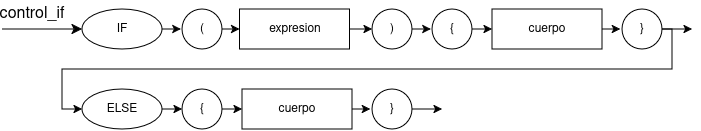

The diagram above was exported from draw.io. Its source (the exported page's mxGraphModel, read from the mxfile embedded in the PNG):
<mxGraphModel dx="30" dy="-694" grid="1" gridSize="10" guides="1" tooltips="1" connect="1" arrows="1" fold="1" page="1" pageScale="1" pageWidth="827" pageHeight="1169" math="0" shadow="0">
  <root>
    <mxCell id="0" />
    <mxCell id="1" parent="0" />
    <mxCell id="qWlWauTJVM-Ps-hnZYO--130" parent="1" style="text;html=1;whiteSpace=wrap;strokeColor=none;fillColor=none;align=center;verticalAlign=middle;rounded=0;fontSize=16;" value="&lt;div&gt;control_if&lt;/div&gt;" vertex="1">
      <mxGeometry height="30" width="60" x="1140.0046153846151" y="1600.003846153846" as="geometry" />
    </mxCell>
    <mxCell id="qWlWauTJVM-Ps-hnZYO--133" edge="1" parent="1" style="edgeStyle=none;curved=1;rounded=0;orthogonalLoop=1;jettySize=auto;html=1;exitX=0;exitY=0.5;exitDx=0;exitDy=0;fontSize=12;startSize=8;endSize=8;endArrow=none;endFill=0;startArrow=classic;startFill=1;">
      <mxGeometry relative="1" as="geometry">
        <mxPoint x="1220.0046153846183" y="1629.8905128205129" as="sourcePoint" />
        <mxPoint x="1140.0046153846151" y="1629.8905128205129" as="targetPoint" />
      </mxGeometry>
    </mxCell>
    <mxCell id="jAvmw-PDBwPB92yr81rf-55" parent="1" style="ellipse;whiteSpace=wrap;html=1;" value="IF" vertex="1">
      <mxGeometry height="40" width="80" x="1220" y="1610" as="geometry" />
    </mxCell>
    <mxCell id="jAvmw-PDBwPB92yr81rf-67" edge="1" parent="1" source="jAvmw-PDBwPB92yr81rf-56" style="edgeStyle=orthogonalEdgeStyle;rounded=0;orthogonalLoop=1;jettySize=auto;html=1;exitX=1;exitY=0.5;exitDx=0;exitDy=0;entryX=0;entryY=0.5;entryDx=0;entryDy=0;" target="jAvmw-PDBwPB92yr81rf-58">
      <mxGeometry relative="1" as="geometry" />
    </mxCell>
    <mxCell id="jAvmw-PDBwPB92yr81rf-56" parent="1" style="ellipse;whiteSpace=wrap;html=1;" value="(" vertex="1">
      <mxGeometry height="40" width="40" x="1320" y="1610" as="geometry" />
    </mxCell>
    <mxCell id="jAvmw-PDBwPB92yr81rf-57" parent="1" style="ellipse;whiteSpace=wrap;html=1;" value=")" vertex="1">
      <mxGeometry height="40" width="40" x="1510" y="1610" as="geometry" />
    </mxCell>
    <mxCell id="jAvmw-PDBwPB92yr81rf-66" edge="1" parent="1" source="jAvmw-PDBwPB92yr81rf-58" style="edgeStyle=orthogonalEdgeStyle;rounded=0;orthogonalLoop=1;jettySize=auto;html=1;exitX=1;exitY=0.5;exitDx=0;exitDy=0;entryX=0;entryY=0.5;entryDx=0;entryDy=0;" target="jAvmw-PDBwPB92yr81rf-57">
      <mxGeometry relative="1" as="geometry" />
    </mxCell>
    <mxCell id="jAvmw-PDBwPB92yr81rf-58" parent="1" style="rounded=0;whiteSpace=wrap;html=1;" value="expresion" vertex="1">
      <mxGeometry height="40" width="110" x="1377.62" y="1610" as="geometry" />
    </mxCell>
    <mxCell id="jAvmw-PDBwPB92yr81rf-64" edge="1" parent="1" source="jAvmw-PDBwPB92yr81rf-59" style="edgeStyle=orthogonalEdgeStyle;rounded=0;orthogonalLoop=1;jettySize=auto;html=1;exitX=1;exitY=0.5;exitDx=0;exitDy=0;entryX=0;entryY=0.5;entryDx=0;entryDy=0;" target="jAvmw-PDBwPB92yr81rf-61">
      <mxGeometry relative="1" as="geometry" />
    </mxCell>
    <mxCell id="jAvmw-PDBwPB92yr81rf-59" parent="1" style="ellipse;whiteSpace=wrap;html=1;" value="{" vertex="1">
      <mxGeometry height="40" width="40" x="1570" y="1610" as="geometry" />
    </mxCell>
    <mxCell id="jAvmw-PDBwPB92yr81rf-62" edge="1" parent="1" source="jAvmw-PDBwPB92yr81rf-60" style="edgeStyle=orthogonalEdgeStyle;rounded=0;orthogonalLoop=1;jettySize=auto;html=1;exitX=1;exitY=0.5;exitDx=0;exitDy=0;">
      <mxGeometry relative="1" as="geometry">
        <mxPoint x="1830" y="1630" as="targetPoint" />
      </mxGeometry>
    </mxCell>
    <mxCell id="jAvmw-PDBwPB92yr81rf-69" edge="1" parent="1" source="jAvmw-PDBwPB92yr81rf-60" style="edgeStyle=orthogonalEdgeStyle;rounded=0;orthogonalLoop=1;jettySize=auto;html=1;exitX=1;exitY=0.5;exitDx=0;exitDy=0;entryX=0;entryY=0.5;entryDx=0;entryDy=0;" target="jAvmw-PDBwPB92yr81rf-70">
      <mxGeometry relative="1" as="geometry">
        <Array as="points">
          <mxPoint x="1810" y="1630" />
          <mxPoint x="1810" y="1670" />
          <mxPoint x="1200" y="1670" />
          <mxPoint x="1200" y="1710" />
        </Array>
        <mxPoint x="1190" y="1700" as="targetPoint" />
      </mxGeometry>
    </mxCell>
    <mxCell id="jAvmw-PDBwPB92yr81rf-60" parent="1" style="ellipse;whiteSpace=wrap;html=1;" value="}" vertex="1">
      <mxGeometry height="40" width="40" x="1760" y="1610" as="geometry" />
    </mxCell>
    <mxCell id="jAvmw-PDBwPB92yr81rf-61" parent="1" style="rounded=0;whiteSpace=wrap;html=1;" value="cuerpo" vertex="1">
      <mxGeometry height="40" width="110" x="1630" y="1610" as="geometry" />
    </mxCell>
    <mxCell id="jAvmw-PDBwPB92yr81rf-63" edge="1" parent="1" source="jAvmw-PDBwPB92yr81rf-61" style="edgeStyle=orthogonalEdgeStyle;rounded=0;orthogonalLoop=1;jettySize=auto;html=1;exitX=1;exitY=0.5;exitDx=0;exitDy=0;entryX=-0.041;entryY=0.506;entryDx=0;entryDy=0;entryPerimeter=0;" target="jAvmw-PDBwPB92yr81rf-60">
      <mxGeometry relative="1" as="geometry" />
    </mxCell>
    <mxCell id="jAvmw-PDBwPB92yr81rf-65" edge="1" parent="1" source="jAvmw-PDBwPB92yr81rf-57" style="edgeStyle=orthogonalEdgeStyle;rounded=0;orthogonalLoop=1;jettySize=auto;html=1;exitX=1;exitY=0.5;exitDx=0;exitDy=0;entryX=-0.031;entryY=0.517;entryDx=0;entryDy=0;entryPerimeter=0;" target="jAvmw-PDBwPB92yr81rf-59">
      <mxGeometry relative="1" as="geometry" />
    </mxCell>
    <mxCell id="jAvmw-PDBwPB92yr81rf-68" edge="1" parent="1" source="jAvmw-PDBwPB92yr81rf-55" style="edgeStyle=orthogonalEdgeStyle;rounded=0;orthogonalLoop=1;jettySize=auto;html=1;exitX=1;exitY=0.5;exitDx=0;exitDy=0;entryX=-0.031;entryY=0.495;entryDx=0;entryDy=0;entryPerimeter=0;" target="jAvmw-PDBwPB92yr81rf-56">
      <mxGeometry relative="1" as="geometry" />
    </mxCell>
    <mxCell id="jAvmw-PDBwPB92yr81rf-70" parent="1" style="ellipse;whiteSpace=wrap;html=1;" value="ELSE" vertex="1">
      <mxGeometry height="40" width="80" x="1220" y="1690" as="geometry" />
    </mxCell>
    <mxCell id="jAvmw-PDBwPB92yr81rf-76" edge="1" parent="1" source="jAvmw-PDBwPB92yr81rf-77" style="edgeStyle=orthogonalEdgeStyle;rounded=0;orthogonalLoop=1;jettySize=auto;html=1;exitX=1;exitY=0.5;exitDx=0;exitDy=0;entryX=0;entryY=0.5;entryDx=0;entryDy=0;" target="jAvmw-PDBwPB92yr81rf-79">
      <mxGeometry relative="1" as="geometry" />
    </mxCell>
    <mxCell id="jAvmw-PDBwPB92yr81rf-77" parent="1" style="ellipse;whiteSpace=wrap;html=1;" value="{" vertex="1">
      <mxGeometry height="40" width="40" x="1320" y="1690" as="geometry" />
    </mxCell>
    <mxCell id="jAvmw-PDBwPB92yr81rf-83" edge="1" parent="1" source="jAvmw-PDBwPB92yr81rf-78" style="edgeStyle=orthogonalEdgeStyle;rounded=0;orthogonalLoop=1;jettySize=auto;html=1;exitX=1;exitY=0.5;exitDx=0;exitDy=0;">
      <mxGeometry relative="1" as="geometry">
        <mxPoint x="1580" y="1710.1052631578948" as="targetPoint" />
      </mxGeometry>
    </mxCell>
    <mxCell id="jAvmw-PDBwPB92yr81rf-78" parent="1" style="ellipse;whiteSpace=wrap;html=1;" value="}" vertex="1">
      <mxGeometry height="40" width="40" x="1510" y="1690" as="geometry" />
    </mxCell>
    <mxCell id="jAvmw-PDBwPB92yr81rf-79" parent="1" style="rounded=0;whiteSpace=wrap;html=1;" value="cuerpo" vertex="1">
      <mxGeometry height="40" width="110" x="1380" y="1690" as="geometry" />
    </mxCell>
    <mxCell id="jAvmw-PDBwPB92yr81rf-80" edge="1" parent="1" source="jAvmw-PDBwPB92yr81rf-79" style="edgeStyle=orthogonalEdgeStyle;rounded=0;orthogonalLoop=1;jettySize=auto;html=1;exitX=1;exitY=0.5;exitDx=0;exitDy=0;entryX=-0.041;entryY=0.506;entryDx=0;entryDy=0;entryPerimeter=0;" target="jAvmw-PDBwPB92yr81rf-78">
      <mxGeometry relative="1" as="geometry" />
    </mxCell>
    <mxCell id="jAvmw-PDBwPB92yr81rf-82" edge="1" parent="1" source="jAvmw-PDBwPB92yr81rf-70" style="edgeStyle=orthogonalEdgeStyle;rounded=0;orthogonalLoop=1;jettySize=auto;html=1;exitX=1;exitY=0.5;exitDx=0;exitDy=0;entryX=0;entryY=0.5;entryDx=0;entryDy=0;" target="jAvmw-PDBwPB92yr81rf-77">
      <mxGeometry relative="1" as="geometry">
        <mxPoint x="1318.76" y="1709.8000000000002" as="targetPoint" />
      </mxGeometry>
    </mxCell>
  </root>
</mxGraphModel>